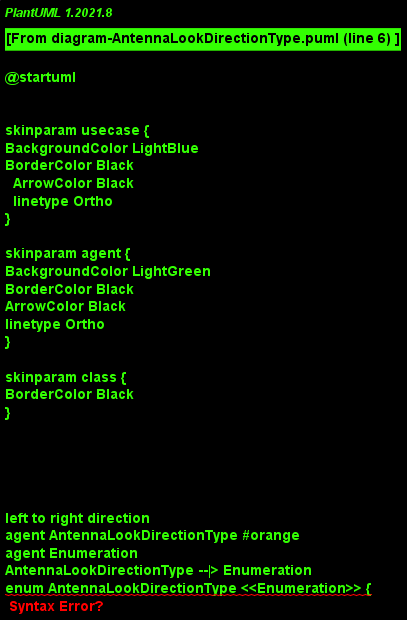

The diagram above was rendered by PlantUML. Its source (embedded in the PNG):
@startuml
!include include.iuml
Class AntennaLookDirectionType #orange
Class Enumeration
AntennaLookDirectionType --|> Enumeration
enum AntennaLookDirectionType <<Enumeration>> {
LEFT
RIGHT
}
@enduml